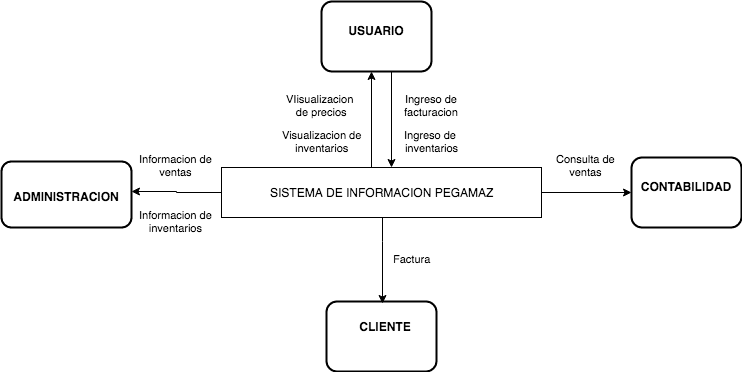

The diagram above was exported from draw.io. Its source (the exported page's mxGraphModel, read from the mxfile embedded in the PNG):
<mxGraphModel dx="790" dy="498" grid="1" gridSize="10" guides="1" tooltips="1" connect="1" arrows="1" fold="1" page="0" pageScale="1" pageWidth="826" pageHeight="1169" background="#ffffff" math="0" shadow="0">
  <root>
    <mxCell id="0" />
    <mxCell id="1" parent="0" />
    <mxCell id="2" value="&lt;p style=&quot;margin: 4px 0px 0px ; text-align: center&quot;&gt;&lt;b&gt;&lt;br&gt;&lt;/b&gt;&lt;/p&gt;&lt;p style=&quot;margin: 4px 0px 0px ; text-align: center&quot;&gt;&lt;b&gt;USUARIO&lt;/b&gt;&lt;br&gt;&lt;/p&gt;" style="verticalAlign=middle;align=center;overflow=fill;fontSize=12;fontFamily=Helvetica;html=1;rounded=1;fontStyle=0;strokeWidth=2;fillColor=#FFFFFF;" vertex="1" parent="1">
      <mxGeometry x="390" y="270" width="110" height="70" as="geometry" />
    </mxCell>
    <mxCell id="3" value="&lt;p style=&quot;margin: 0px ; margin-top: 4px ; text-align: center ; text-decoration: underline&quot;&gt;&lt;/p&gt;&lt;p style=&quot;margin: 0px ; margin-left: 8px&quot;&gt;&lt;b&gt;&lt;br&gt;&lt;/b&gt;&lt;/p&gt;&lt;p style=&quot;margin: 0px ; margin-left: 8px&quot;&gt;&lt;b&gt;CLIENTE&lt;/b&gt;&lt;/p&gt;" style="verticalAlign=middle;align=center;overflow=fill;fontSize=12;fontFamily=Helvetica;html=1;rounded=1;fontStyle=0;strokeWidth=2;fillColor=#FFFFFF;" vertex="1" parent="1">
      <mxGeometry x="395" y="570" width="110" height="70" as="geometry" />
    </mxCell>
    <mxCell id="4" value="" style="edgeStyle=elbowEdgeStyle;elbow=horizontal;strokeColor=#000000;strokeWidth=1;html=1;" edge="1" target="2" parent="1">
      <mxGeometry width="100" height="100" relative="1" as="geometry">
        <mxPoint x="440" y="436" as="sourcePoint" />
        <mxPoint x="480" y="270" as="targetPoint" />
        <Array as="points">
          <mxPoint x="440" y="310" />
        </Array>
      </mxGeometry>
    </mxCell>
    <mxCell id="5" value="" style="edgeStyle=elbowEdgeStyle;elbow=horizontal;strokeColor=#000000;strokeWidth=1;html=1;" edge="1" source="2" parent="1">
      <mxGeometry width="100" height="100" relative="1" as="geometry">
        <mxPoint x="350" y="370" as="sourcePoint" />
        <mxPoint x="460" y="436" as="targetPoint" />
        <Array as="points">
          <mxPoint x="460" y="320" />
        </Array>
      </mxGeometry>
    </mxCell>
    <mxCell id="6" value="VIisualizacion&amp;nbsp;&lt;div&gt;de precios&lt;div&gt;&lt;br&gt;&lt;/div&gt;&lt;/div&gt;" style="text;spacingTop=-5;align=center;html=1;fontSize=11;" vertex="1" parent="1">
      <mxGeometry x="375.0000000000001" y="359.99999999999983" width="30" height="20" as="geometry" />
    </mxCell>
    <mxCell id="7" value="Ingreso de&lt;div&gt;facturacion&lt;/div&gt;" style="text;spacingTop=-5;align=center;html=1;fontSize=11;" vertex="1" parent="1">
      <mxGeometry x="485" y="360" width="29" height="20" as="geometry" />
    </mxCell>
    <mxCell id="8" style="edgeStyle=orthogonalEdgeStyle;rounded=0;html=1;jettySize=auto;orthogonalLoop=1;" edge="1" source="11" parent="1">
      <mxGeometry relative="1" as="geometry">
        <mxPoint x="451" y="572" as="targetPoint" />
        <Array as="points">
          <mxPoint x="451" y="510" />
          <mxPoint x="451" y="510" />
        </Array>
      </mxGeometry>
    </mxCell>
    <mxCell id="9" style="edgeStyle=orthogonalEdgeStyle;rounded=0;html=1;exitX=1;exitY=0.5;jettySize=auto;orthogonalLoop=1;" edge="1" source="11" target="13" parent="1">
      <mxGeometry relative="1" as="geometry" />
    </mxCell>
    <mxCell id="10" style="edgeStyle=orthogonalEdgeStyle;rounded=0;html=1;exitX=0;exitY=0.5;jettySize=auto;orthogonalLoop=1;" edge="1" source="11" target="17" parent="1">
      <mxGeometry relative="1" as="geometry">
        <Array as="points">
          <mxPoint x="245" y="461" />
          <mxPoint x="245" y="460" />
        </Array>
      </mxGeometry>
    </mxCell>
    <mxCell id="11" value="SISTEMA DE INFORMACION PEGAMAZ" style="html=1;" vertex="1" parent="1">
      <mxGeometry x="290" y="436" width="320" height="50" as="geometry" />
    </mxCell>
    <mxCell id="12" value="Factura" style="text;spacingTop=-5;align=center;html=1;fontSize=11;" vertex="1" parent="1">
      <mxGeometry x="466" y="520" width="29" height="20" as="geometry" />
    </mxCell>
    <mxCell id="13" value="&lt;p style=&quot;margin: 4px 0px 0px ; text-align: center&quot;&gt;&lt;b&gt;&lt;br&gt;&lt;/b&gt;&lt;/p&gt;&lt;p style=&quot;margin: 4px 0px 0px ; text-align: center&quot;&gt;&lt;b&gt;CONTABILIDAD&lt;/b&gt;&lt;br&gt;&lt;/p&gt;" style="verticalAlign=middle;align=center;overflow=fill;fontSize=12;fontFamily=Helvetica;html=1;rounded=1;fontStyle=0;strokeWidth=2;fillColor=#FFFFFF;" vertex="1" parent="1">
      <mxGeometry x="700" y="426" width="110" height="70" as="geometry" />
    </mxCell>
    <mxCell id="14" value="Consulta de&lt;div&gt;ventas&lt;/div&gt;" style="text;spacingTop=-5;align=center;html=1;fontSize=11;" vertex="1" parent="1">
      <mxGeometry x="640" y="420" width="29" height="20" as="geometry" />
    </mxCell>
    <mxCell id="15" value="Ingreso de&amp;nbsp;&lt;div&gt;inventarios&lt;/div&gt;" style="text;spacingTop=-5;align=center;html=1;fontSize=11;" vertex="1" parent="1">
      <mxGeometry x="486" y="396" width="29" height="20" as="geometry" />
    </mxCell>
    <mxCell id="16" value="&lt;div&gt;&lt;div&gt;Visualizacion de&lt;/div&gt;&lt;/div&gt;&lt;div&gt;inventarios&lt;/div&gt;" style="text;spacingTop=-5;align=center;html=1;fontSize=11;" vertex="1" parent="1">
      <mxGeometry x="375.0000000000001" y="395.99999999999983" width="30" height="20" as="geometry" />
    </mxCell>
    <mxCell id="17" value="&lt;div&gt;&lt;b&gt;&lt;br&gt;&lt;/b&gt;&lt;/div&gt;&lt;b&gt;&lt;div&gt;&lt;b&gt;&lt;br&gt;&lt;/b&gt;&lt;/div&gt;&lt;div&gt;&lt;b&gt;ADMINISTRACION&lt;/b&gt;&lt;br&gt;&lt;/div&gt;&lt;/b&gt;" style="verticalAlign=middle;align=center;overflow=fill;fontSize=12;fontFamily=Helvetica;html=1;rounded=1;fontStyle=0;strokeWidth=2;fillColor=#FFFFFF;" vertex="1" parent="1">
      <mxGeometry x="70" y="430" width="130" height="66" as="geometry" />
    </mxCell>
    <mxCell id="18" value="Informacion de&lt;div&gt;ventas&lt;/div&gt;" style="text;spacingTop=-5;align=center;html=1;fontSize=11;" vertex="1" parent="1">
      <mxGeometry x="230" y="420" width="29" height="20" as="geometry" />
    </mxCell>
    <mxCell id="19" value="I&lt;span&gt;nformacion de&lt;/span&gt;&lt;div&gt;&lt;div&gt;inventarios&lt;/div&gt;&lt;/div&gt;" style="text;spacingTop=-5;align=center;html=1;fontSize=11;" vertex="1" parent="1">
      <mxGeometry x="230" y="476" width="29" height="20" as="geometry" />
    </mxCell>
  </root>
</mxGraphModel>